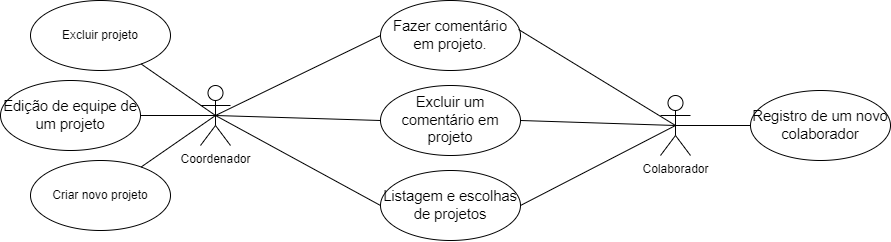

The diagram above was exported from draw.io. Its source (the exported page's mxGraphModel, read from the mxfile embedded in the PNG):
<mxGraphModel dx="1021" dy="567" grid="1" gridSize="10" guides="1" tooltips="1" connect="1" arrows="1" fold="1" page="1" pageScale="1" pageWidth="827" pageHeight="1169" math="0" shadow="0">
  <root>
    <mxCell id="0" />
    <mxCell id="1" parent="0" />
    <mxCell id="a91XzKqOleN-z2jEwrP1-1" value="Coordenador&lt;br&gt;" style="shape=umlActor;verticalLabelPosition=bottom;verticalAlign=top;html=1;" parent="1" vertex="1">
      <mxGeometry x="210" y="255" width="30" height="60" as="geometry" />
    </mxCell>
    <mxCell id="a91XzKqOleN-z2jEwrP1-4" value="Colaborador" style="shape=umlActor;verticalLabelPosition=bottom;verticalAlign=top;html=1;" parent="1" vertex="1">
      <mxGeometry x="670" y="265" width="30" height="60" as="geometry" />
    </mxCell>
    <mxCell id="a91XzKqOleN-z2jEwrP1-6" value="Criar novo projeto" style="ellipse;whiteSpace=wrap;html=1;" parent="1" vertex="1">
      <mxGeometry x="40" y="330" width="140" height="70" as="geometry" />
    </mxCell>
    <mxCell id="a91XzKqOleN-z2jEwrP1-7" value="Excluir projeto" style="ellipse;whiteSpace=wrap;html=1;" parent="1" vertex="1">
      <mxGeometry x="40" y="170" width="140" height="70" as="geometry" />
    </mxCell>
    <mxCell id="a91XzKqOleN-z2jEwrP1-17" value="&lt;span id=&quot;docs-internal-guid-5edbc79f-7fff-10c3-7d81-e50c82fec4e3&quot;&gt;&lt;span style=&quot;font-size: 11pt; font-family: Arial; background-color: transparent; font-variant-numeric: normal; font-variant-east-asian: normal; vertical-align: baseline;&quot;&gt;Edição de equipe de um projeto&lt;/span&gt;&lt;/span&gt;" style="ellipse;whiteSpace=wrap;html=1;" parent="1" vertex="1">
      <mxGeometry x="10" y="250" width="140" height="70" as="geometry" />
    </mxCell>
    <mxCell id="a91XzKqOleN-z2jEwrP1-18" value="&lt;span id=&quot;docs-internal-guid-d4447099-7fff-500f-962a-a75c2cdefc2c&quot;&gt;&lt;span style=&quot;font-size: 11pt; font-family: Arial; background-color: transparent; font-variant-numeric: normal; font-variant-east-asian: normal; vertical-align: baseline;&quot;&gt;Fazer comentário em projeto.&lt;/span&gt;&lt;/span&gt;" style="ellipse;whiteSpace=wrap;html=1;" parent="1" vertex="1">
      <mxGeometry x="390" y="170" width="140" height="70" as="geometry" />
    </mxCell>
    <mxCell id="a91XzKqOleN-z2jEwrP1-19" value="&lt;span id=&quot;docs-internal-guid-08b753fd-7fff-6c2b-6706-4f2e3890abbf&quot;&gt;&lt;span style=&quot;font-size: 11pt; font-family: Arial; background-color: transparent; font-variant-numeric: normal; font-variant-east-asian: normal; vertical-align: baseline;&quot;&gt;Registro de um novo colaborador&lt;/span&gt;&lt;/span&gt;" style="ellipse;whiteSpace=wrap;html=1;" parent="1" vertex="1">
      <mxGeometry x="760" y="260" width="140" height="70" as="geometry" />
    </mxCell>
    <mxCell id="a91XzKqOleN-z2jEwrP1-20" value="&lt;span id=&quot;docs-internal-guid-c3e275ac-7fff-ad1a-f1ef-7a1383326531&quot;&gt;&lt;span style=&quot;font-size: 11pt; font-family: Arial; background-color: transparent; font-variant-numeric: normal; font-variant-east-asian: normal; vertical-align: baseline;&quot;&gt;Excluir um comentário em projeto&lt;/span&gt;&lt;/span&gt;" style="ellipse;whiteSpace=wrap;html=1;" parent="1" vertex="1">
      <mxGeometry x="390" y="255" width="140" height="70" as="geometry" />
    </mxCell>
    <mxCell id="a91XzKqOleN-z2jEwrP1-21" value="" style="endArrow=none;html=1;rounded=0;exitX=0.986;exitY=0.414;exitDx=0;exitDy=0;exitPerimeter=0;entryX=0.5;entryY=0.5;entryDx=0;entryDy=0;entryPerimeter=0;" parent="1" source="a91XzKqOleN-z2jEwrP1-18" target="a91XzKqOleN-z2jEwrP1-4" edge="1">
      <mxGeometry width="50" height="50" relative="1" as="geometry">
        <mxPoint x="700" y="405" as="sourcePoint" />
        <mxPoint x="750" y="355" as="targetPoint" />
      </mxGeometry>
    </mxCell>
    <mxCell id="a91XzKqOleN-z2jEwrP1-22" value="" style="endArrow=none;html=1;rounded=0;exitX=0.5;exitY=0.5;exitDx=0;exitDy=0;exitPerimeter=0;entryX=0;entryY=0.5;entryDx=0;entryDy=0;" parent="1" source="a91XzKqOleN-z2jEwrP1-1" target="a91XzKqOleN-z2jEwrP1-18" edge="1">
      <mxGeometry width="50" height="50" relative="1" as="geometry">
        <mxPoint x="345" y="335" as="sourcePoint" />
        <mxPoint x="395" y="285" as="targetPoint" />
      </mxGeometry>
    </mxCell>
    <mxCell id="a91XzKqOleN-z2jEwrP1-24" value="" style="endArrow=none;html=1;rounded=0;exitX=0.5;exitY=0.5;exitDx=0;exitDy=0;exitPerimeter=0;" parent="1" source="a91XzKqOleN-z2jEwrP1-1" target="a91XzKqOleN-z2jEwrP1-6" edge="1">
      <mxGeometry width="50" height="50" relative="1" as="geometry">
        <mxPoint x="700" y="405" as="sourcePoint" />
        <mxPoint x="750" y="355" as="targetPoint" />
      </mxGeometry>
    </mxCell>
    <mxCell id="a91XzKqOleN-z2jEwrP1-35" value="" style="endArrow=none;html=1;rounded=0;exitX=0.5;exitY=0.5;exitDx=0;exitDy=0;exitPerimeter=0;" parent="1" source="a91XzKqOleN-z2jEwrP1-4" target="a91XzKqOleN-z2jEwrP1-19" edge="1">
      <mxGeometry width="50" height="50" relative="1" as="geometry">
        <mxPoint x="685" y="270" as="sourcePoint" />
        <mxPoint x="750" y="355" as="targetPoint" />
      </mxGeometry>
    </mxCell>
    <mxCell id="a91XzKqOleN-z2jEwrP1-36" value="" style="endArrow=none;html=1;rounded=0;entryX=0.5;entryY=0.5;entryDx=0;entryDy=0;entryPerimeter=0;" parent="1" source="a91XzKqOleN-z2jEwrP1-7" target="a91XzKqOleN-z2jEwrP1-1" edge="1">
      <mxGeometry width="50" height="50" relative="1" as="geometry">
        <mxPoint x="700" y="405" as="sourcePoint" />
        <mxPoint x="750" y="355" as="targetPoint" />
      </mxGeometry>
    </mxCell>
    <mxCell id="a91XzKqOleN-z2jEwrP1-37" value="" style="endArrow=none;html=1;rounded=0;entryX=0.5;entryY=0.5;entryDx=0;entryDy=0;entryPerimeter=0;" parent="1" source="a91XzKqOleN-z2jEwrP1-17" target="a91XzKqOleN-z2jEwrP1-1" edge="1">
      <mxGeometry width="50" height="50" relative="1" as="geometry">
        <mxPoint x="700" y="405" as="sourcePoint" />
        <mxPoint x="750" y="355" as="targetPoint" />
      </mxGeometry>
    </mxCell>
    <mxCell id="Pj4lVysezvMWZEwqgIUZ-2" value="&lt;span id=&quot;docs-internal-guid-964f7ffa-7fff-1254-8e84-f3298e0dba55&quot;&gt;&lt;span style=&quot;font-size: 11pt; font-family: Arial; background-color: transparent; font-variant-numeric: normal; font-variant-east-asian: normal; vertical-align: baseline;&quot;&gt;Listagem e escolhas de projetos&lt;/span&gt;&lt;/span&gt;" style="ellipse;whiteSpace=wrap;html=1;" vertex="1" parent="1">
      <mxGeometry x="390" y="340" width="140" height="70" as="geometry" />
    </mxCell>
    <mxCell id="Pj4lVysezvMWZEwqgIUZ-3" value="" style="endArrow=none;html=1;rounded=0;exitX=0.5;exitY=0.5;exitDx=0;exitDy=0;exitPerimeter=0;entryX=0;entryY=0.5;entryDx=0;entryDy=0;" edge="1" parent="1" source="a91XzKqOleN-z2jEwrP1-1" target="a91XzKqOleN-z2jEwrP1-20">
      <mxGeometry width="50" height="50" relative="1" as="geometry">
        <mxPoint x="235" y="294.9999999999999" as="sourcePoint" />
        <mxPoint x="394.959768776612" y="262.9399412905169" as="targetPoint" />
      </mxGeometry>
    </mxCell>
    <mxCell id="Pj4lVysezvMWZEwqgIUZ-4" value="" style="endArrow=none;html=1;rounded=0;exitX=1;exitY=0.5;exitDx=0;exitDy=0;entryX=0.5;entryY=0.5;entryDx=0;entryDy=0;entryPerimeter=0;" edge="1" parent="1" source="a91XzKqOleN-z2jEwrP1-20" target="a91XzKqOleN-z2jEwrP1-4">
      <mxGeometry width="50" height="50" relative="1" as="geometry">
        <mxPoint x="245" y="304.9999999999999" as="sourcePoint" />
        <mxPoint x="404.959768776612" y="272.9399412905169" as="targetPoint" />
      </mxGeometry>
    </mxCell>
    <mxCell id="Pj4lVysezvMWZEwqgIUZ-5" value="" style="endArrow=none;html=1;rounded=0;entryX=0;entryY=0.5;entryDx=0;entryDy=0;exitX=0.5;exitY=0.5;exitDx=0;exitDy=0;exitPerimeter=0;" edge="1" parent="1" source="a91XzKqOleN-z2jEwrP1-1" target="Pj4lVysezvMWZEwqgIUZ-2">
      <mxGeometry width="50" height="50" relative="1" as="geometry">
        <mxPoint x="230" y="290" as="sourcePoint" />
        <mxPoint x="414.959768776612" y="282.9399412905169" as="targetPoint" />
      </mxGeometry>
    </mxCell>
    <mxCell id="Pj4lVysezvMWZEwqgIUZ-6" value="" style="endArrow=none;html=1;rounded=0;exitX=1;exitY=0.5;exitDx=0;exitDy=0;entryX=0.5;entryY=0.5;entryDx=0;entryDy=0;entryPerimeter=0;" edge="1" parent="1" source="Pj4lVysezvMWZEwqgIUZ-2" target="a91XzKqOleN-z2jEwrP1-4">
      <mxGeometry width="50" height="50" relative="1" as="geometry">
        <mxPoint x="265" y="324.9999999999999" as="sourcePoint" />
        <mxPoint x="424.959768776612" y="292.9399412905169" as="targetPoint" />
      </mxGeometry>
    </mxCell>
  </root>
</mxGraphModel>